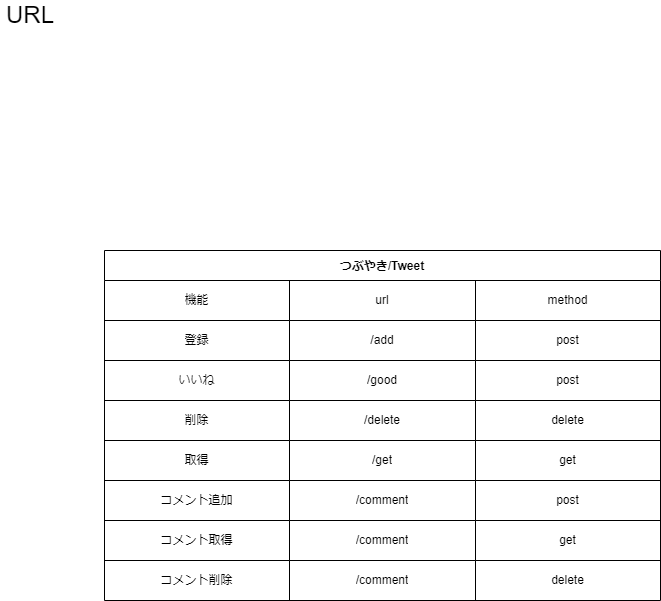

The diagram above was exported from draw.io. Its source (the exported page's mxGraphModel, read from the mxfile embedded in the PNG):
<mxGraphModel dx="1455" dy="987" grid="1" gridSize="10" guides="1" tooltips="1" connect="1" arrows="1" fold="1" page="1" pageScale="1" pageWidth="827" pageHeight="1169" math="0" shadow="0">
  <root>
    <mxCell id="0" />
    <mxCell id="1" parent="0" />
    <mxCell id="15" value="つぶやき/Tweet" style="shape=table;startSize=30;container=1;collapsible=0;childLayout=tableLayout;fontStyle=1;align=center;pointerEvents=1;" parent="1" vertex="1">
      <mxGeometry x="114" y="260" width="556" height="350" as="geometry" />
    </mxCell>
    <mxCell id="34" style="shape=partialRectangle;html=1;whiteSpace=wrap;collapsible=0;dropTarget=0;pointerEvents=0;fillColor=none;top=0;left=0;bottom=0;right=0;points=[[0,0.5],[1,0.5]];portConstraint=eastwest;" parent="15" vertex="1">
      <mxGeometry y="30" width="556" height="40" as="geometry" />
    </mxCell>
    <mxCell id="35" value="機能" style="shape=partialRectangle;html=1;whiteSpace=wrap;connectable=0;fillColor=none;top=0;left=0;bottom=0;right=0;overflow=hidden;pointerEvents=1;" parent="34" vertex="1">
      <mxGeometry width="185" height="40" as="geometry">
        <mxRectangle width="185" height="40" as="alternateBounds" />
      </mxGeometry>
    </mxCell>
    <mxCell id="36" value="url" style="shape=partialRectangle;html=1;whiteSpace=wrap;connectable=0;fillColor=none;top=0;left=0;bottom=0;right=0;overflow=hidden;pointerEvents=1;" parent="34" vertex="1">
      <mxGeometry x="185" width="186" height="40" as="geometry">
        <mxRectangle width="186" height="40" as="alternateBounds" />
      </mxGeometry>
    </mxCell>
    <mxCell id="37" value="method" style="shape=partialRectangle;html=1;whiteSpace=wrap;connectable=0;fillColor=none;top=0;left=0;bottom=0;right=0;overflow=hidden;pointerEvents=1;" parent="34" vertex="1">
      <mxGeometry x="371" width="185" height="40" as="geometry">
        <mxRectangle width="185" height="40" as="alternateBounds" />
      </mxGeometry>
    </mxCell>
    <mxCell id="16" value="" style="shape=partialRectangle;html=1;whiteSpace=wrap;collapsible=0;dropTarget=0;pointerEvents=0;fillColor=none;top=0;left=0;bottom=0;right=0;points=[[0,0.5],[1,0.5]];portConstraint=eastwest;" parent="15" vertex="1">
      <mxGeometry y="70" width="556" height="40" as="geometry" />
    </mxCell>
    <mxCell id="17" value="登録" style="shape=partialRectangle;html=1;whiteSpace=wrap;connectable=0;fillColor=none;top=0;left=0;bottom=0;right=0;overflow=hidden;pointerEvents=1;" parent="16" vertex="1">
      <mxGeometry width="185" height="40" as="geometry">
        <mxRectangle width="185" height="40" as="alternateBounds" />
      </mxGeometry>
    </mxCell>
    <mxCell id="18" value="/add" style="shape=partialRectangle;html=1;whiteSpace=wrap;connectable=0;fillColor=none;top=0;left=0;bottom=0;right=0;overflow=hidden;pointerEvents=1;" parent="16" vertex="1">
      <mxGeometry x="185" width="186" height="40" as="geometry">
        <mxRectangle width="186" height="40" as="alternateBounds" />
      </mxGeometry>
    </mxCell>
    <mxCell id="19" value="post" style="shape=partialRectangle;html=1;whiteSpace=wrap;connectable=0;fillColor=none;top=0;left=0;bottom=0;right=0;overflow=hidden;pointerEvents=1;" parent="16" vertex="1">
      <mxGeometry x="371" width="185" height="40" as="geometry">
        <mxRectangle width="185" height="40" as="alternateBounds" />
      </mxGeometry>
    </mxCell>
    <mxCell id="20" value="" style="shape=partialRectangle;html=1;whiteSpace=wrap;collapsible=0;dropTarget=0;pointerEvents=0;fillColor=none;top=0;left=0;bottom=0;right=0;points=[[0,0.5],[1,0.5]];portConstraint=eastwest;" parent="15" vertex="1">
      <mxGeometry y="110" width="556" height="40" as="geometry" />
    </mxCell>
    <mxCell id="21" value="いいね" style="shape=partialRectangle;html=1;whiteSpace=wrap;connectable=0;fillColor=none;top=0;left=0;bottom=0;right=0;overflow=hidden;pointerEvents=1;" parent="20" vertex="1">
      <mxGeometry width="185" height="40" as="geometry">
        <mxRectangle width="185" height="40" as="alternateBounds" />
      </mxGeometry>
    </mxCell>
    <mxCell id="22" value="/good" style="shape=partialRectangle;html=1;whiteSpace=wrap;connectable=0;fillColor=none;top=0;left=0;bottom=0;right=0;overflow=hidden;pointerEvents=1;" parent="20" vertex="1">
      <mxGeometry x="185" width="186" height="40" as="geometry">
        <mxRectangle width="186" height="40" as="alternateBounds" />
      </mxGeometry>
    </mxCell>
    <mxCell id="23" value="post" style="shape=partialRectangle;html=1;whiteSpace=wrap;connectable=0;fillColor=none;top=0;left=0;bottom=0;right=0;overflow=hidden;pointerEvents=1;" parent="20" vertex="1">
      <mxGeometry x="371" width="185" height="40" as="geometry">
        <mxRectangle width="185" height="40" as="alternateBounds" />
      </mxGeometry>
    </mxCell>
    <mxCell id="24" value="" style="shape=partialRectangle;html=1;whiteSpace=wrap;collapsible=0;dropTarget=0;pointerEvents=0;fillColor=none;top=0;left=0;bottom=0;right=0;points=[[0,0.5],[1,0.5]];portConstraint=eastwest;" parent="15" vertex="1">
      <mxGeometry y="150" width="556" height="40" as="geometry" />
    </mxCell>
    <mxCell id="25" value="削除" style="shape=partialRectangle;html=1;whiteSpace=wrap;connectable=0;fillColor=none;top=0;left=0;bottom=0;right=0;overflow=hidden;pointerEvents=1;" parent="24" vertex="1">
      <mxGeometry width="185" height="40" as="geometry">
        <mxRectangle width="185" height="40" as="alternateBounds" />
      </mxGeometry>
    </mxCell>
    <mxCell id="26" value="/delete" style="shape=partialRectangle;html=1;whiteSpace=wrap;connectable=0;fillColor=none;top=0;left=0;bottom=0;right=0;overflow=hidden;pointerEvents=1;" parent="24" vertex="1">
      <mxGeometry x="185" width="186" height="40" as="geometry">
        <mxRectangle width="186" height="40" as="alternateBounds" />
      </mxGeometry>
    </mxCell>
    <mxCell id="27" value="delete" style="shape=partialRectangle;html=1;whiteSpace=wrap;connectable=0;fillColor=none;top=0;left=0;bottom=0;right=0;overflow=hidden;pointerEvents=1;" parent="24" vertex="1">
      <mxGeometry x="371" width="185" height="40" as="geometry">
        <mxRectangle width="185" height="40" as="alternateBounds" />
      </mxGeometry>
    </mxCell>
    <mxCell id="28" style="shape=partialRectangle;html=1;whiteSpace=wrap;collapsible=0;dropTarget=0;pointerEvents=0;fillColor=none;top=0;left=0;bottom=0;right=0;points=[[0,0.5],[1,0.5]];portConstraint=eastwest;" parent="15" vertex="1">
      <mxGeometry y="190" width="556" height="40" as="geometry" />
    </mxCell>
    <mxCell id="29" value="取得" style="shape=partialRectangle;html=1;whiteSpace=wrap;connectable=0;fillColor=none;top=0;left=0;bottom=0;right=0;overflow=hidden;pointerEvents=1;" parent="28" vertex="1">
      <mxGeometry width="185" height="40" as="geometry">
        <mxRectangle width="185" height="40" as="alternateBounds" />
      </mxGeometry>
    </mxCell>
    <mxCell id="30" value="/get" style="shape=partialRectangle;html=1;whiteSpace=wrap;connectable=0;fillColor=none;top=0;left=0;bottom=0;right=0;overflow=hidden;pointerEvents=1;" parent="28" vertex="1">
      <mxGeometry x="185" width="186" height="40" as="geometry">
        <mxRectangle width="186" height="40" as="alternateBounds" />
      </mxGeometry>
    </mxCell>
    <mxCell id="31" value="get" style="shape=partialRectangle;html=1;whiteSpace=wrap;connectable=0;fillColor=none;top=0;left=0;bottom=0;right=0;overflow=hidden;pointerEvents=1;" parent="28" vertex="1">
      <mxGeometry x="371" width="185" height="40" as="geometry">
        <mxRectangle width="185" height="40" as="alternateBounds" />
      </mxGeometry>
    </mxCell>
    <mxCell id="41" style="shape=partialRectangle;html=1;whiteSpace=wrap;collapsible=0;dropTarget=0;pointerEvents=0;fillColor=none;top=0;left=0;bottom=0;right=0;points=[[0,0.5],[1,0.5]];portConstraint=eastwest;" parent="15" vertex="1">
      <mxGeometry y="230" width="556" height="40" as="geometry" />
    </mxCell>
    <mxCell id="42" value="コメント追加" style="shape=partialRectangle;html=1;whiteSpace=wrap;connectable=0;fillColor=none;top=0;left=0;bottom=0;right=0;overflow=hidden;pointerEvents=1;" parent="41" vertex="1">
      <mxGeometry width="185" height="40" as="geometry">
        <mxRectangle width="185" height="40" as="alternateBounds" />
      </mxGeometry>
    </mxCell>
    <mxCell id="43" value="/comment" style="shape=partialRectangle;html=1;whiteSpace=wrap;connectable=0;fillColor=none;top=0;left=0;bottom=0;right=0;overflow=hidden;pointerEvents=1;" parent="41" vertex="1">
      <mxGeometry x="185" width="186" height="40" as="geometry">
        <mxRectangle width="186" height="40" as="alternateBounds" />
      </mxGeometry>
    </mxCell>
    <mxCell id="44" value="post" style="shape=partialRectangle;html=1;whiteSpace=wrap;connectable=0;fillColor=none;top=0;left=0;bottom=0;right=0;overflow=hidden;pointerEvents=1;" parent="41" vertex="1">
      <mxGeometry x="371" width="185" height="40" as="geometry">
        <mxRectangle width="185" height="40" as="alternateBounds" />
      </mxGeometry>
    </mxCell>
    <mxCell id="45" style="shape=partialRectangle;html=1;whiteSpace=wrap;collapsible=0;dropTarget=0;pointerEvents=0;fillColor=none;top=0;left=0;bottom=0;right=0;points=[[0,0.5],[1,0.5]];portConstraint=eastwest;" parent="15" vertex="1">
      <mxGeometry y="270" width="556" height="40" as="geometry" />
    </mxCell>
    <mxCell id="46" value="コメント取得" style="shape=partialRectangle;html=1;whiteSpace=wrap;connectable=0;fillColor=none;top=0;left=0;bottom=0;right=0;overflow=hidden;pointerEvents=1;" parent="45" vertex="1">
      <mxGeometry width="185" height="40" as="geometry">
        <mxRectangle width="185" height="40" as="alternateBounds" />
      </mxGeometry>
    </mxCell>
    <mxCell id="47" value="/comment" style="shape=partialRectangle;html=1;whiteSpace=wrap;connectable=0;fillColor=none;top=0;left=0;bottom=0;right=0;overflow=hidden;pointerEvents=1;" parent="45" vertex="1">
      <mxGeometry x="185" width="186" height="40" as="geometry">
        <mxRectangle width="186" height="40" as="alternateBounds" />
      </mxGeometry>
    </mxCell>
    <mxCell id="48" value="get" style="shape=partialRectangle;html=1;whiteSpace=wrap;connectable=0;fillColor=none;top=0;left=0;bottom=0;right=0;overflow=hidden;pointerEvents=1;" parent="45" vertex="1">
      <mxGeometry x="371" width="185" height="40" as="geometry">
        <mxRectangle width="185" height="40" as="alternateBounds" />
      </mxGeometry>
    </mxCell>
    <mxCell id="49" style="shape=partialRectangle;html=1;whiteSpace=wrap;collapsible=0;dropTarget=0;pointerEvents=0;fillColor=none;top=0;left=0;bottom=0;right=0;points=[[0,0.5],[1,0.5]];portConstraint=eastwest;" vertex="1" parent="15">
      <mxGeometry y="310" width="556" height="40" as="geometry" />
    </mxCell>
    <mxCell id="50" value="コメント削除" style="shape=partialRectangle;html=1;whiteSpace=wrap;connectable=0;fillColor=none;top=0;left=0;bottom=0;right=0;overflow=hidden;pointerEvents=1;" vertex="1" parent="49">
      <mxGeometry width="185" height="40" as="geometry">
        <mxRectangle width="185" height="40" as="alternateBounds" />
      </mxGeometry>
    </mxCell>
    <mxCell id="51" value="/comment" style="shape=partialRectangle;html=1;whiteSpace=wrap;connectable=0;fillColor=none;top=0;left=0;bottom=0;right=0;overflow=hidden;pointerEvents=1;" vertex="1" parent="49">
      <mxGeometry x="185" width="186" height="40" as="geometry">
        <mxRectangle width="186" height="40" as="alternateBounds" />
      </mxGeometry>
    </mxCell>
    <mxCell id="52" value="delete" style="shape=partialRectangle;html=1;whiteSpace=wrap;connectable=0;fillColor=none;top=0;left=0;bottom=0;right=0;overflow=hidden;pointerEvents=1;" vertex="1" parent="49">
      <mxGeometry x="371" width="185" height="40" as="geometry">
        <mxRectangle width="185" height="40" as="alternateBounds" />
      </mxGeometry>
    </mxCell>
    <mxCell id="32" value="URL" style="text;html=1;strokeColor=none;fillColor=none;align=center;verticalAlign=middle;whiteSpace=wrap;rounded=0;fontSize=24;" parent="1" vertex="1">
      <mxGeometry x="10" y="10" width="60" height="30" as="geometry" />
    </mxCell>
  </root>
</mxGraphModel>